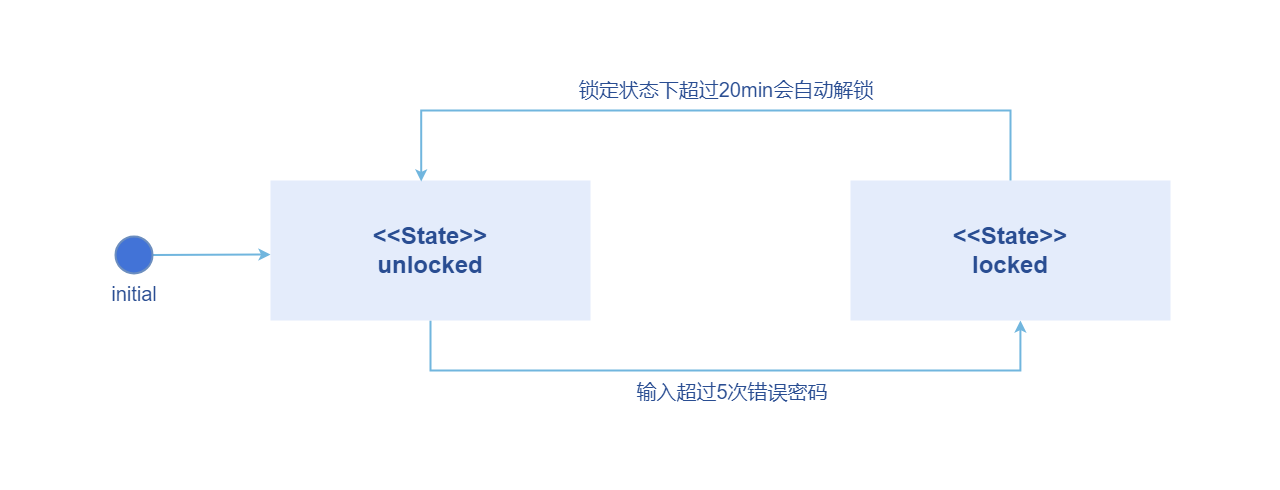

The diagram above was exported from draw.io. Its source (the exported page's mxGraphModel, read from the mxfile embedded in the PNG):
<mxGraphModel dx="1434" dy="1726" grid="1" gridSize="10" guides="1" tooltips="1" connect="1" arrows="1" fold="1" page="1" pageScale="1" pageWidth="1030" pageHeight="980" math="0" shadow="0">
  <root>
    <mxCell id="0" />
    <mxCell id="1" parent="0" />
    <mxCell id="e1d8nud8ZF5WQYvxEtQ0-1" value="" style="rounded=0;whiteSpace=wrap;html=1;verticalAlign=bottom;strokeColor=none;" parent="1" vertex="1">
      <mxGeometry x="130" y="-830" width="1280" height="490" as="geometry" />
    </mxCell>
    <mxCell id="e1d8nud8ZF5WQYvxEtQ0-9" style="edgeStyle=orthogonalEdgeStyle;rounded=0;orthogonalLoop=1;jettySize=auto;html=1;exitX=0.5;exitY=1;exitDx=0;exitDy=0;strokeWidth=2;strokeColor=#71B6DE;entryX=0.531;entryY=1;entryDx=0;entryDy=0;entryPerimeter=0;" parent="1" source="e1d8nud8ZF5WQYvxEtQ0-10" target="v9ctRMUjvredCr-7HWdt-4" edge="1">
      <mxGeometry relative="1" as="geometry">
        <mxPoint x="1045.5" y="-415" as="targetPoint" />
        <Array as="points">
          <mxPoint x="560" y="-460" />
          <mxPoint x="1150" y="-460" />
        </Array>
      </mxGeometry>
    </mxCell>
    <mxCell id="e1d8nud8ZF5WQYvxEtQ0-10" value="&lt;span style=&quot;color: rgb(41, 77, 146); font-size: 24px; font-weight: 700;&quot;&gt;&amp;lt;&amp;lt;State&amp;gt;&amp;gt;&lt;/span&gt;&lt;div style=&quot;color: rgb(41, 77, 146); font-size: 24px;&quot;&gt;&lt;b&gt;unlocked&lt;/b&gt;&lt;/div&gt;" style="rounded=1;whiteSpace=wrap;html=1;arcSize=0;strokeColor=none;fillColor=#e4ecfb;" parent="1" vertex="1">
      <mxGeometry x="400" y="-650" width="320" height="140" as="geometry" />
    </mxCell>
    <mxCell id="OELqO2aWwBYbfwLB5qrz-6" style="edgeStyle=orthogonalEdgeStyle;rounded=0;orthogonalLoop=1;jettySize=auto;html=1;exitX=1;exitY=0.5;exitDx=0;exitDy=0;strokeColor=#71B6DE;strokeWidth=2;" parent="1" source="v9ctRMUjvredCr-7HWdt-1" edge="1">
      <mxGeometry relative="1" as="geometry">
        <mxPoint x="281.99999999999795" y="-587.5" as="sourcePoint" />
        <mxPoint x="400" y="-575.9565217391303" as="targetPoint" />
      </mxGeometry>
    </mxCell>
    <mxCell id="v9ctRMUjvredCr-7HWdt-1" value="" style="ellipse;whiteSpace=wrap;html=1;aspect=fixed;fillColor=#4273d7;strokeColor=#6c8ebf;strokeWidth=2;" parent="1" vertex="1">
      <mxGeometry x="245" y="-594" width="37" height="37" as="geometry" />
    </mxCell>
    <mxCell id="v9ctRMUjvredCr-7HWdt-2" value="initial" style="rounded=0;whiteSpace=wrap;html=1;fillColor=#FFFFFF;strokeColor=none;fontSize=20;fontColor=#294d92;" parent="1" vertex="1">
      <mxGeometry x="203.5" y="-553" width="120" height="31" as="geometry" />
    </mxCell>
    <mxCell id="v9ctRMUjvredCr-7HWdt-4" value="" style="rounded=1;whiteSpace=wrap;html=1;arcSize=0;strokeColor=none;fillColor=#e4ecfb;" parent="1" vertex="1">
      <mxGeometry x="980" y="-650" width="320" height="140" as="geometry" />
    </mxCell>
    <mxCell id="v9ctRMUjvredCr-7HWdt-5" value="&lt;span style=&quot;font-weight: 700;&quot;&gt;&amp;lt;&amp;lt;State&amp;gt;&amp;gt;&lt;/span&gt;&lt;div&gt;&lt;b&gt;locked&lt;/b&gt;&lt;/div&gt;" style="rounded=0;whiteSpace=wrap;html=1;strokeColor=none;fillColor=none;fontColor=#294D92;fontSize=24;" parent="1" vertex="1">
      <mxGeometry x="1025" y="-605" width="230" height="50" as="geometry" />
    </mxCell>
    <mxCell id="OELqO2aWwBYbfwLB5qrz-2" style="edgeStyle=orthogonalEdgeStyle;rounded=0;orthogonalLoop=1;jettySize=auto;html=1;exitX=0.5;exitY=0;exitDx=0;exitDy=0;entryX=0.471;entryY=0.007;entryDx=0;entryDy=0;entryPerimeter=0;strokeColor=#71B6DE;strokeWidth=2;" parent="1" source="v9ctRMUjvredCr-7HWdt-4" target="e1d8nud8ZF5WQYvxEtQ0-10" edge="1">
      <mxGeometry relative="1" as="geometry">
        <Array as="points">
          <mxPoint x="1140" y="-720" />
          <mxPoint x="551" y="-720" />
        </Array>
      </mxGeometry>
    </mxCell>
    <mxCell id="OELqO2aWwBYbfwLB5qrz-3" value="输入超过5次错误密码" style="rounded=0;whiteSpace=wrap;html=1;fillColor=#FFFFFF;strokeColor=none;fontSize=20;fontColor=#294d92;" parent="1" vertex="1">
      <mxGeometry x="717" y="-455" width="290" height="31" as="geometry" />
    </mxCell>
    <mxCell id="OELqO2aWwBYbfwLB5qrz-5" value="锁定状态下超过20min会自动解锁" style="rounded=0;whiteSpace=wrap;html=1;fillColor=#FFFFFF;strokeColor=none;fontSize=20;fontColor=#294d92;" parent="1" vertex="1">
      <mxGeometry x="701" y="-757" width="310" height="31" as="geometry" />
    </mxCell>
  </root>
</mxGraphModel>